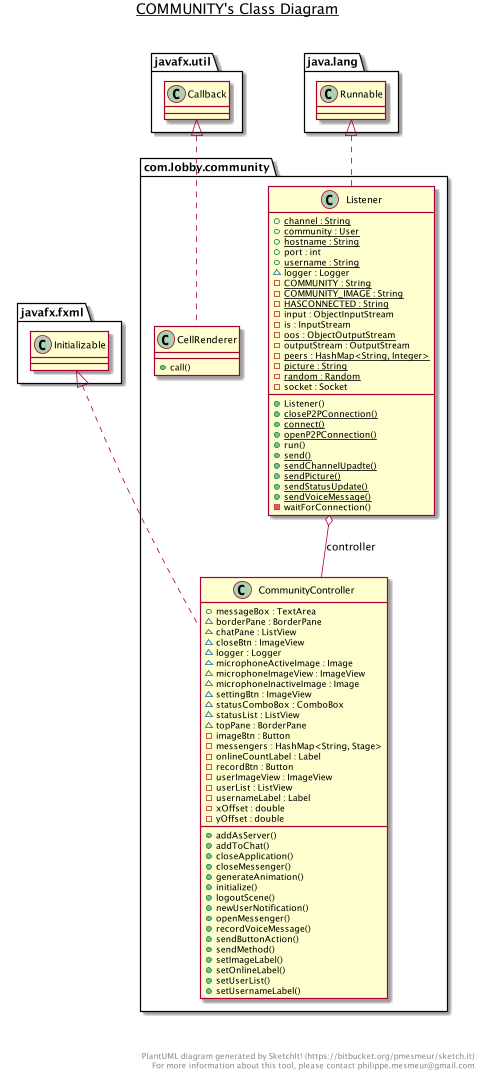

The diagram above was rendered by PlantUML. Its source (embedded in the PNG):
@startuml

title __COMMUNITY's Class Diagram__\n

  namespace com.lobby.community {
    class com.lobby.community.CellRenderer {
        + call()
    }
  }
  

  namespace com.lobby.community {
    class com.lobby.community.CommunityController {
        + messageBox : TextArea
        ~ borderPane : BorderPane
        ~ chatPane : ListView
        ~ closeBtn : ImageView
        ~ logger : Logger
        ~ microphoneActiveImage : Image
        ~ microphoneImageView : ImageView
        ~ microphoneInactiveImage : Image
        ~ settingBtn : ImageView
        ~ statusComboBox : ComboBox
        ~ statusList : ListView
        ~ topPane : BorderPane
        - imageBtn : Button
        - messengers : HashMap<String, Stage>
        - onlineCountLabel : Label
        - recordBtn : Button
        - userImageView : ImageView
        - userList : ListView
        - usernameLabel : Label
        - xOffset : double
        - yOffset : double
        + addAsServer()
        + addToChat()
        + closeApplication()
        + closeMessenger()
        + generateAnimation()
        + initialize()
        + logoutScene()
        + newUserNotification()
        + openMessenger()
        + recordVoiceMessage()
        + sendButtonAction()
        + sendMethod()
        + setImageLabel()
        + setOnlineLabel()
        + setUserList()
        + setUsernameLabel()
    }
  }
  

  namespace com.lobby.community {
    class com.lobby.community.Listener {
        {static} + channel : String
        {static} + community : User
        {static} + hostname : String
        + port : int
        {static} + username : String
        ~ logger : Logger
        {static} - COMMUNITY : String
        {static} - COMMUNITY_IMAGE : String
        {static} - HASCONNECTED : String
        - input : ObjectInputStream
        - is : InputStream
        {static} - oos : ObjectOutputStream
        - outputStream : OutputStream
        {static} - peers : HashMap<String, Integer>
        {static} - picture : String
        {static} - random : Random
        - socket : Socket
        + Listener()
        {static} + closeP2PConnection()
        {static} + connect()
        {static} + openP2PConnection()
        + run()
        {static} + send()
        {static} + sendChannelUpadte()
        {static} + sendPicture()
        {static} + sendStatusUpdate()
        {static} + sendVoiceMessage()
        - waitForConnection()
    }
  }
  

  com.lobby.community.CellRenderer .up.|> javafx.util.Callback
  com.lobby.community.CommunityController .up.|> javafx.fxml.Initializable
  com.lobby.community.Listener .up.|> java.lang.Runnable
  com.lobby.community.Listener o-- com.lobby.community.CommunityController : controller


right footer


PlantUML diagram generated by SketchIt! (https://bitbucket.org/pmesmeur/sketch.it)
For more information about this tool, please contact philippe.mesmeur@gmail.com
endfooter

@enduml